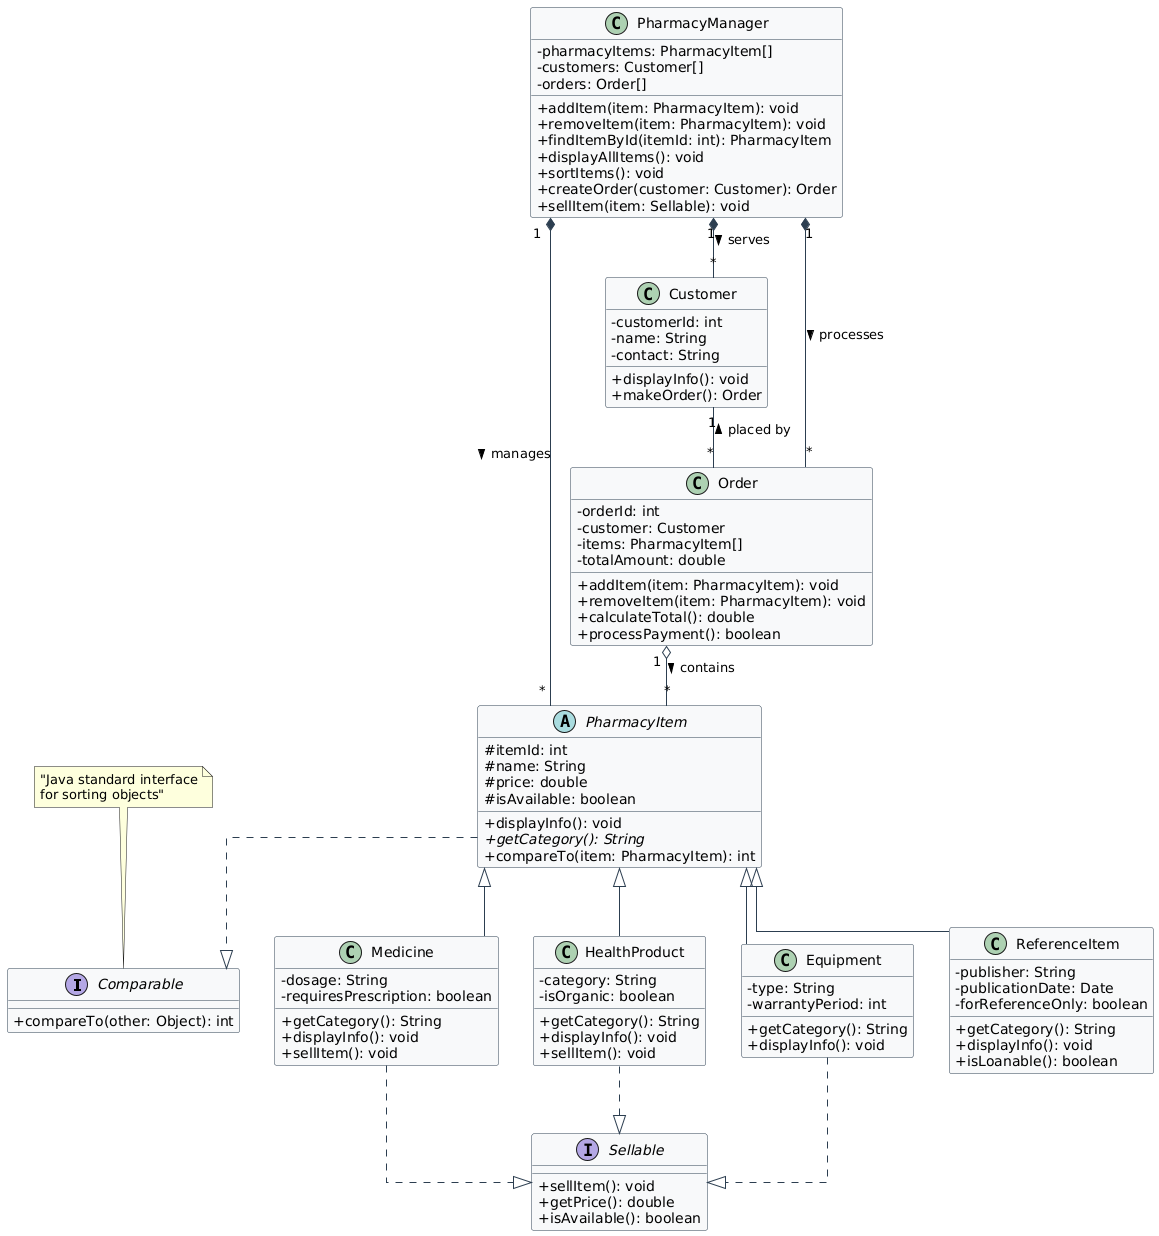

The diagram above was rendered by PlantUML. Its source (embedded in the PNG):
@startuml
skinparam class {
  BackgroundColor #F8F9FA
  ArrowColor #2C3E50
  BorderColor #2C3E50
}
skinparam classAttributeIconSize 0
skinparam linetype ortho

' Interfaces
interface Comparable {
  +compareTo(other: Object): int
}

note top of Comparable: "Java standard interface\nfor sorting objects"

interface Sellable {
  +sellItem(): void
  +getPrice(): double
  +isAvailable(): boolean
}

' Abstract Class
abstract class PharmacyItem {
  #itemId: int
  #name: String
  #price: double
  #isAvailable: boolean
  
  +displayInfo(): void
  +{abstract} getCategory(): String
  +compareTo(item: PharmacyItem): int
}

' Connect PharmacyItem to Comparable
PharmacyItem ..|> Comparable

' Concrete Classes - Pharmacy Items
class Medicine extends PharmacyItem {
  -dosage: String
  -requiresPrescription: boolean
  
  +getCategory(): String
  +displayInfo(): void
  +sellItem(): void
}

class HealthProduct extends PharmacyItem {
  -category: String
  -isOrganic: boolean
  
  +getCategory(): String
  +displayInfo(): void
  +sellItem(): void
}

class ReferenceItem extends PharmacyItem {
  -publisher: String
  -publicationDate: Date
  -forReferenceOnly: boolean
  
  +getCategory(): String
  +displayInfo(): void
  +isLoanable(): boolean
}

class Equipment extends PharmacyItem {
  -type: String
  -warrantyPeriod: int
  
  +getCategory(): String
  +displayInfo(): void
}

' Main Manager Class
class PharmacyManager {
  -pharmacyItems: PharmacyItem[]
  -customers: Customer[]
  -orders: Order[]
  
  +addItem(item: PharmacyItem): void
  +removeItem(item: PharmacyItem): void
  +findItemById(itemId: int): PharmacyItem
  +displayAllItems(): void
  +sortItems(): void
  +createOrder(customer: Customer): Order
  +sellItem(item: Sellable): void
}

' Customer Class
class Customer {
  -customerId: int
  -name: String
  -contact: String
  
  +displayInfo(): void
  +makeOrder(): Order
}

class Order {
  -orderId: int
  -customer: Customer
  -items: PharmacyItem[]
  -totalAmount: double
  
  +addItem(item: PharmacyItem): void
  +removeItem(item: PharmacyItem): void
  +calculateTotal(): double
  +processPayment(): boolean
}

' Implement Sellable only for specific classes
Medicine ..|> Sellable
HealthProduct ..|> Sellable
Equipment ..|> Sellable

' Layout control for clearer diagram
PharmacyItem -[hidden]down- Medicine
PharmacyItem -[hidden]down- ReferenceItem
Medicine -[hidden]right- HealthProduct
HealthProduct -[hidden]right- Equipment
Equipment -[hidden]right- ReferenceItem
PharmacyManager -[hidden]down- Customer
Customer -[hidden]down- Order

' Relationships
PharmacyManager "1" *-- "*" PharmacyItem : manages >
PharmacyManager "1" *-- "*" Customer : serves >
PharmacyManager "1" *-- "*" Order : processes >
Order "*" -- "1" Customer : placed by >
Order "1" o-- "*" PharmacyItem : contains >
@enduml